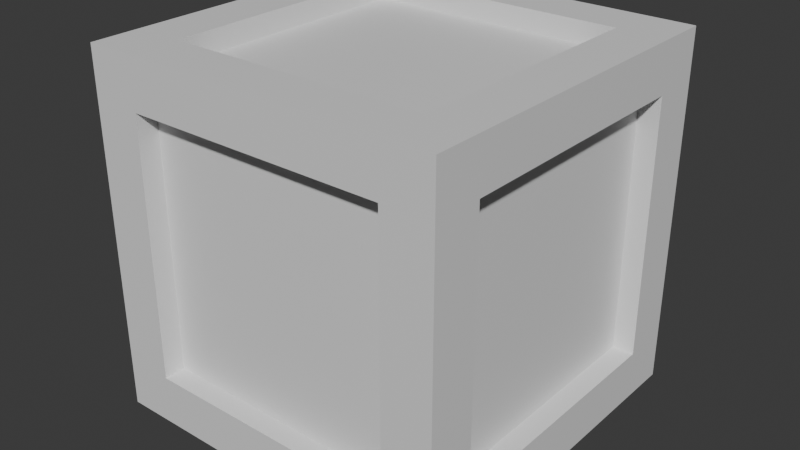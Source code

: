 # Source: crate-square.blend  (saved by Blender 4.3.34; exported with 4.5.12 LTS)
import bpy
from mathutils import Matrix  # noqa: F401  (used for matrix-valued properties, if any)

bpy.ops.wm.read_factory_settings(use_empty=True)
scene = bpy.context.scene
scene.name = 'Scene'

# ---- collections
col_collection = bpy.data.collections.new('Collection'); scene.collection.children.link(col_collection)

# ---- materials (node trees are filled in below, after node groups)
mat_material = bpy.data.materials.new('Material')
mat_material.alpha_threshold = 0.0
mat_material.roughness = 0.5
mat_material.line_color = (0.0, 0.0, 0.0, 1.0)

# ---- material node trees
mat_material.use_nodes = True; mat_material.node_tree.nodes.clear()
_N = mat_material.node_tree.nodes; _L = mat_material.node_tree.links
n0 = _N.new('ShaderNodeOutputMaterial'); n0.name = 'Material Output'; n0.location = (300, 300)
n1 = _N.new('ShaderNodeBsdfPrincipled'); n1.name = 'Principled BSDF'; n1.location = (10, 300)
n1.inputs[3].default_value = 1.45
_L.new(n1.outputs[0], n0.inputs[0])
n0.is_active_output = True

# ---- world
world_world = bpy.data.worlds.new('World'); scene.world = world_world
world_world.use_nodes = True; world_world.node_tree.nodes.clear()
_N = world_world.node_tree.nodes; _L = world_world.node_tree.links
n0 = _N.new('ShaderNodeOutputWorld'); n0.name = 'World Output'; n0.location = (300, 300)
n1 = _N.new('ShaderNodeBackground'); n1.name = 'Background'; n1.location = (10, 300)
n1.inputs[0].default_value = (0.05088, 0.05088, 0.05088, 1.0)
_L.new(n1.outputs[0], n0.inputs[0])
n0.is_active_output = True
world_world.color = (0.05088, 0.05088, 0.05088)
world_world.sun_shadow_jitter_overblur = 0.0

# ---- meshes
me_cube = bpy.data.meshes.new('Cube')
me_cube.from_pydata([(1.0, 1.0, 2.0), (1.0, 1.0, 0.000104), (1.0, -1.0, 2.0), (1.0, -1.0, 0.000104), (-1.0, 1.0, 2.0), (-1.0, 1.0, 0.000104), (-1.0, -1.0, 2.0), (-1.0, -1.0, 0.000104), (0.7252, 0.7252, 2.0), (-0.7252, 0.7252, 2.0), (-0.7252, -0.7252, 2.0), (0.7252, -0.7252, 2.0), (0.7252, -1.0, 0.2749), (0.7252, -1.0, 1.725), (-0.7252, -1.0, 1.725), (-0.7252, -1.0, 0.2749), (-1.0, -0.7252, 0.2749), (-1.0, -0.7252, 1.725), (-1.0, 0.7252, 1.725), (-1.0, 0.7252, 0.2749), (-0.7252, 0.7252, 0.000104), (0.7252, 0.7252, 0.000104), (0.7252, -0.7252, 0.000104), (-0.7252, -0.7252, 0.000104), (1.0, 0.7252, 0.2749), (1.0, 0.7252, 1.725), (1.0, -0.7252, 1.725), (1.0, -0.7252, 0.2749), (-0.7252, 1.0, 0.2749), (-0.7252, 1.0, 1.725), (0.7252, 1.0, 1.725), (0.7252, 1.0, 0.2749), (-0.7252, 0.7252, 1.882), (0.7252, 0.7252, 1.882), (0.7252, -0.7252, 1.882), (-0.7252, -0.7252, 1.882), (0.7252, -0.8819, 1.725), (0.7252, -0.8819, 0.2749), (-0.7252, -0.8819, 0.2749), (-0.7252, -0.8819, 1.725), (-0.8819, -0.7252, 0.2749), (-0.8819, -0.7252, 1.725), (-0.8819, 0.7252, 0.2749), (-0.8819, 0.7252, 1.725), (0.7252, 0.7252, 0.1182), (-0.7252, 0.7252, 0.1182), (-0.7252, -0.7252, 0.1182), (0.7252, -0.7252, 0.1182), (0.8819, 0.7252, 1.725), (0.8819, 0.7252, 0.2749), (0.8819, -0.7252, 0.2749), (0.8819, -0.7252, 1.725), (-0.7252, 0.8819, 1.725), (-0.7252, 0.8819, 0.2749), (0.7252, 0.8819, 0.2749), (0.7252, 0.8819, 1.725)], [], [(13, 14, 39, 36), (24, 25, 48, 49), (19, 16, 40, 42), (9, 10, 35, 32), (20, 21, 44, 45), (15, 12, 37, 38), (0, 4, 9, 8), (4, 6, 10, 9), (6, 2, 11, 10), (2, 0, 8, 11), (3, 2, 13, 12), (2, 6, 14, 13), (6, 7, 15, 14), (7, 3, 12, 15), (7, 6, 17, 16), (6, 4, 18, 17), (4, 5, 19, 18), (5, 7, 16, 19), (5, 1, 21, 20), (1, 3, 22, 21), (3, 7, 23, 22), (7, 5, 20, 23), (1, 0, 25, 24), (0, 2, 26, 25), (2, 3, 27, 26), (3, 1, 24, 27), (5, 4, 29, 28), (4, 0, 30, 29), (0, 1, 31, 30), (1, 5, 28, 31), (33, 32, 35, 34), (37, 36, 39, 38), (40, 41, 43, 42), (45, 44, 47, 46), (49, 48, 51, 50), (53, 52, 55, 54), (23, 20, 45, 46), (28, 29, 52, 53), (10, 11, 34, 35), (17, 18, 43, 41), (27, 24, 49, 50), (14, 15, 38, 39), (21, 22, 47, 44), (31, 28, 53, 54), (18, 19, 42, 43), (25, 26, 51, 48), (22, 23, 46, 47), (29, 30, 55, 52), (26, 27, 50, 51), (30, 31, 54, 55), (8, 9, 32, 33), (12, 13, 36, 37), (11, 8, 33, 34), (16, 17, 41, 40)])
_uv = me_cube.uv_layers.new(name='UVMap')
_uv.uv.foreach_set('vector', [0.5906, 0.7844, 0.5906, 0.9656, 0.5906, 0.9656, 0.5906, 0.7844, 0.4094, 0.5344, 0.5906, 0.5344, 0.5906, 0.5344, 0.4094, 0.5344, 0.4094, 0.2156, 0.4094, 0.03435, 0.4094, 0.03435, 0.4094, 0.2156, 0.8406, 0.5344, 0.8406, 0.7156, 0.8406, 0.7156, 0.8406, 0.5344, 0.1594, 0.5344, 0.3406, 0.5344, 0.3406, 0.5344, 0.1594, 0.5344, 0.4094, 0.9656, 0.4094, 0.7844, 0.4094, 0.7844, 0.4094, 0.9656, 0.625, 0.5, 0.875, 0.5, 0.8406, 0.5344, 0.6594, 0.5344, 0.875, 0.5, 0.875, 0.75, 0.8406, 0.7156, 0.8406, 0.5344, 0.875, 0.75, 0.625, 0.75, 0.6594, 0.7156, 0.8406, 0.7156, 0.625, 0.75, 0.625, 0.5, 0.6594, 0.5344, 0.6594, 0.7156, 0.375, 0.75, 0.625, 0.75, 0.5906, 0.7844, 0.4094, 0.7844, 0.625, 0.75, 0.625, 1.0, 0.5906, 0.9656, 0.5906, 0.7844, 0.625, 1.0, 0.375, 1.0, 0.4094, 0.9656, 0.5906, 0.9656, 0.375, 1.0, 0.375, 0.75, 0.4094, 0.7844, 0.4094, 0.9656, 0.375, 0.0, 0.625, 0.0, 0.5906, 0.03435, 0.4094, 0.03435, 0.625, 0.0, 0.625, 0.25, 0.5906, 0.2156, 0.5906, 0.03435, 0.625, 0.25, 0.375, 0.25, 0.4094, 0.2156, 0.5906, 0.2156, 0.375, 0.25, 0.375, 0.0, 0.4094, 0.03435, 0.4094, 0.2156, 0.125, 0.5, 0.375, 0.5, 0.3406, 0.5344, 0.1594, 0.5344, 0.375, 0.5, 0.375, 0.75, 0.3406, 0.7156, 0.3406, 0.5344, 0.375, 0.75, 0.125, 0.75, 0.1594, 0.7156, 0.3406, 0.7156, 0.125, 0.75, 0.125, 0.5, 0.1594, 0.5344, 0.1594, 0.7156, 0.375, 0.5, 0.625, 0.5, 0.5906, 0.5344, 0.4094, 0.5344, 0.625, 0.5, 0.625, 0.75, 0.5906, 0.7156, 0.5906, 0.5344, 0.625, 0.75, 0.375, 0.75, 0.4094, 0.7156, 0.5906, 0.7156, 0.375, 0.75, 0.375, 0.5, 0.4094, 0.5344, 0.4094, 0.7156, 0.375, 0.25, 0.625, 0.25, 0.5906, 0.2844, 0.4094, 0.2844, 0.625, 0.25, 0.625, 0.5, 0.5906, 0.4656, 0.5906, 0.2844, 0.625, 0.5, 0.375, 0.5, 0.4094, 0.4656, 0.5906, 0.4656, 0.375, 0.5, 0.375, 0.25, 0.4094, 0.2844, 0.4094, 0.4656, 0.6594, 0.5344, 0.8406, 0.5344, 0.8406, 0.7156, 0.6594, 0.7156, 0.4094, 0.7844, 0.5906, 0.7844, 0.5906, 0.9656, 0.4094, 0.9656, 0.4094, 0.03435, 0.5906, 0.03435, 0.5906, 0.2156, 0.4094, 0.2156, 0.1594, 0.5344, 0.3406, 0.5344, 0.3406, 0.7156, 0.1594, 0.7156, 0.4094, 0.5344, 0.5906, 0.5344, 0.5906, 0.7156, 0.4094, 0.7156, 0.4094, 0.2844, 0.5906, 0.2844, 0.5906, 0.4656, 0.4094, 0.4656, 0.1594, 0.7156, 0.1594, 0.5344, 0.1594, 0.5344, 0.1594, 0.7156, 0.4094, 0.2844, 0.5906, 0.2844, 0.5906, 0.2844, 0.4094, 0.2844, 0.8406, 0.7156, 0.6594, 0.7156, 0.6594, 0.7156, 0.8406, 0.7156, 0.5906, 0.03435, 0.5906, 0.2156, 0.5906, 0.2156, 0.5906, 0.03435, 0.4094, 0.7156, 0.4094, 0.5344, 0.4094, 0.5344, 0.4094, 0.7156, 0.5906, 0.9656, 0.4094, 0.9656, 0.4094, 0.9656, 0.5906, 0.9656, 0.3406, 0.5344, 0.3406, 0.7156, 0.3406, 0.7156, 0.3406, 0.5344, 0.4094, 0.4656, 0.4094, 0.2844, 0.4094, 0.2844, 0.4094, 0.4656, 0.5906, 0.2156, 0.4094, 0.2156, 0.4094, 0.2156, 0.5906, 0.2156, 0.5906, 0.5344, 0.5906, 0.7156, 0.5906, 0.7156, 0.5906, 0.5344, 0.3406, 0.7156, 0.1594, 0.7156, 0.1594, 0.7156, 0.3406, 0.7156, 0.5906, 0.2844, 0.5906, 0.4656, 0.5906, 0.4656, 0.5906, 0.2844, 0.5906, 0.7156, 0.4094, 0.7156, 0.4094, 0.7156, 0.5906, 0.7156, 0.5906, 0.4656, 0.4094, 0.4656, 0.4094, 0.4656, 0.5906, 0.4656, 0.6594, 0.5344, 0.8406, 0.5344, 0.8406, 0.5344, 0.6594, 0.5344, 0.4094, 0.7844, 0.5906, 0.7844, 0.5906, 0.7844, 0.4094, 0.7844, 0.6594, 0.7156, 0.6594, 0.5344, 0.6594, 0.5344, 0.6594, 0.7156, 0.4094, 0.03435, 0.5906, 0.03435, 0.5906, 0.03435, 0.4094, 0.03435])
me_cube.materials.append(mat_material)
me_cube.use_mirror_vertex_groups = False
me_cube.update()

# ---- objects
ob_cratesquare = bpy.data.objects.new('CrateSquare', me_cube)

# ---- transforms, parenting, visibility, modifiers, constraints
ob_cratesquare.location = (0.0, 0.0, 0.0)
ob_cratesquare.lock_rotations_4d = False
ob_cratesquare.empty_display_type = 'ARROWS'
ob_cratesquare.lineart.crease_threshold = 0.0

# ---- collection membership
col_collection.objects.link(ob_cratesquare)

# ---- scene / render settings (as saved in the file)
scene.frame_start = 1; scene.frame_end = 250; scene.frame_set(1)
scene.render.engine = 'BLENDER_EEVEE_NEXT'
bpy.context.view_layer.update()

# ---- added for rendering (the .blend has no active camera and no usable light): camera, sun
cam_auto = bpy.data.cameras.new('AutoCamera')
cam_auto.lens = 50.0
cam_auto.sensor_width = 36.0
cam_auto.clip_end = 1000.0
ob_auto_camera = bpy.data.objects.new('AutoCamera', cam_auto)
scene.collection.objects.link(ob_auto_camera)
ob_auto_camera.location = (3.20507, -3.84609, 3.56416)
ob_auto_camera.rotation_euler = (1.09748, -7.21219e-08, 0.694738)
scene.camera = ob_auto_camera
light_auto_sun = bpy.data.lights.new('AutoSun', 'SUN')
light_auto_sun.energy = 3.0
light_auto_sun.angle = 0.0523599
ob_auto_sun = bpy.data.objects.new('AutoSun', light_auto_sun)
scene.collection.objects.link(ob_auto_sun)
ob_auto_sun.rotation_euler = (0.872665, 0.174533, 0.523599)
bpy.context.view_layer.update()
